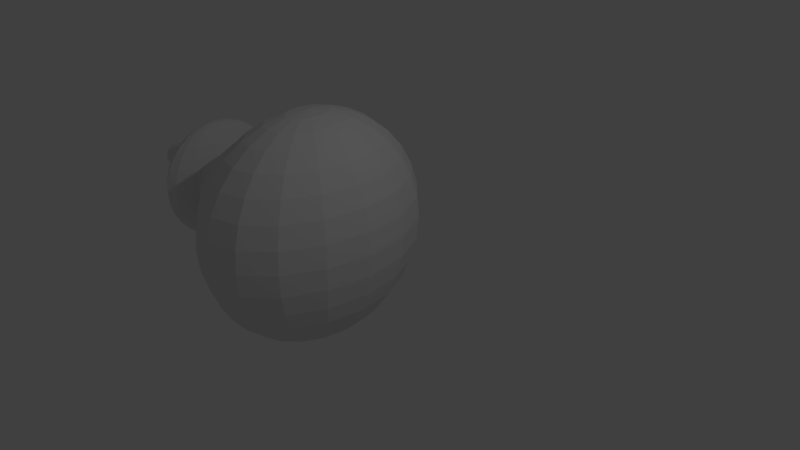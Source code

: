 # Source: Rollwn_Knauf_v0.1blend.blend  (saved by Blender 2.78.0; exported with 4.5.12 LTS)
import bpy
from mathutils import Matrix  # noqa: F401  (used for matrix-valued properties, if any)

bpy.ops.wm.read_factory_settings(use_empty=True)
scene = bpy.context.scene
scene.name = 'Scene'

# ---- collections
col_collection_1 = bpy.data.collections.new('Collection 1'); scene.collection.children.link(col_collection_1)

# ---- world
world_world = bpy.data.worlds.new('World'); scene.world = world_world
world_world.color = (0.05088, 0.05088, 0.05088)
world_world.use_sun_shadow = False
world_world.sun_shadow_jitter_overblur = 0.0
world_world.cycles.sampling_method = 'MANUAL'

# ---- cameras
cam_camera = bpy.data.cameras.new('Camera')
cam_camera.clip_end = 100.0
cam_camera.lens = 35.0
cam_camera.sensor_width = 32.0
cam_camera.sensor_height = 18.0
cam_camera.ortho_scale = 7.314
cam_camera.dof.focus_distance = 0.0
cam_camera.dof.aperture_fstop = 128.0

# ---- lights
light_lamp = bpy.data.lights.new('Lamp', 'POINT')
light_lamp.transmission_factor = 0.0
light_lamp.cutoff_distance = 30.0
light_lamp.energy = 100.0
light_lamp.shadow_buffer_clip_start = 1.001
light_lamp.shadow_soft_size = 0.1
light_lamp.shadow_maximum_resolution = 0.006
light_lamp.use_absolute_resolution = True

# ---- meshes
me_cylinder_001 = bpy.data.meshes.new('Cylinder.001')
me_cylinder_001.from_pydata([(0.0, 1.092, -1.0), (-3.135e-08, 1.711, 0.3724), (0.2131, 1.071, -1.0), (0.3338, 1.678, 0.3724), (0.418, 1.009, -1.0), (0.6549, 1.581, 0.3724), (0.6069, 0.9082, -1.0), (0.9507, 1.423, 0.3724), (0.7724, 0.7724, -1.0), (1.21, 1.21, 0.3724), (0.9082, 0.6069, -1.0), (1.423, 0.9507, 0.3724), (1.009, 0.418, -1.0), (1.581, 0.6549, 0.3724), (1.071, 0.2131, -1.0), (1.678, 0.3338, 0.3724), (1.092, 8.247e-08, -1.0), (1.711, 1.292e-07, 0.3724), (1.071, -0.2131, -1.0), (1.678, -0.3338, 0.3724), (1.009, -0.418, -1.0), (1.581, -0.6549, 0.3724), (0.9082, -0.6069, -1.0), (1.423, -0.9507, 0.3724), (0.7724, -0.7724, -1.0), (1.21, -1.21, 0.3724), (0.6069, -0.9082, -1.0), (0.9507, -1.423, 0.3724), (0.418, -1.009, -1.0), (0.6549, -1.581, 0.3724), (0.2131, -1.071, -1.0), (0.3338, -1.678, 0.3724), (-3.559e-07, -1.092, -1.0), (-5.889e-07, -1.711, 0.3724), (-0.2131, -1.071, -1.0), (-0.3338, -1.678, 0.3724), (-0.418, -1.009, -1.0), (-0.6549, -1.581, 0.3724), (-0.6069, -0.9082, -1.0), (-0.9507, -1.423, 0.3724), (-0.7724, -0.7724, -1.0), (-1.21, -1.21, 0.3724), (-0.9082, -0.6069, -1.0), (-1.423, -0.9507, 0.3724), (-1.009, -0.418, -1.0), (-1.581, -0.6549, 0.3724), (-1.071, -0.2131, -1.0), (-1.678, -0.3338, 0.3724), (-1.092, 1.055e-06, -1.0), (-1.711, 1.652e-06, 0.3724), (-1.071, 0.2131, -1.0), (-1.678, 0.3338, 0.3724), (-1.009, 0.418, -1.0), (-1.581, 0.6549, 0.3724), (-0.9082, 0.6069, -1.0), (-1.423, 0.9507, 0.3724), (-0.7724, 0.7724, -1.0), (-1.21, 1.21, 0.3724), (-0.6069, 0.9082, -1.0), (-0.9507, 1.423, 0.3724), (-0.418, 1.009, -1.0), (-0.6548, 1.581, 0.3724), (-0.2131, 1.071, -1.0), (-0.3338, 1.678, 0.3724), (0.0, 1.089, -0.3333), (-1.129e-08, 1.206, 0.1838), (0.2353, 1.183, 0.1838), (0.2125, 1.069, -0.3333), (0.4616, 1.114, 0.1838), (0.4169, 1.007, -0.3333), (0.6701, 1.003, 0.1838), (0.6053, 0.9059, -0.3333), (0.8528, 0.8528, 0.1838), (0.7704, 0.7704, -0.3333), (1.003, 0.6701, 0.1838), (0.9059, 0.6053, -0.3333), (1.114, 0.4616, 0.1838), (1.007, 0.4169, -0.3333), (1.183, 0.2353, 0.1838), (1.069, 0.2125, -0.3333), (1.206, 9.106e-08, 0.1838), (1.089, 8.225e-08, -0.3333), (1.183, -0.2353, 0.1838), (1.069, -0.2125, -0.3333), (1.114, -0.4616, 0.1838), (1.007, -0.4169, -0.3333), (1.003, -0.6701, 0.1838), (0.9059, -0.6053, -0.3333), (0.8528, -0.8528, 0.1838), (0.7704, -0.7704, -0.3333), (0.6701, -1.003, 0.1838), (0.6053, -0.9059, -0.3333), (0.4616, -1.114, 0.1838), (0.4169, -1.007, -0.3333), (0.2353, -1.183, 0.1838), (0.2125, -1.069, -0.3333), (-4.043e-07, -1.206, 0.1838), (-3.55e-07, -1.089, -0.3333), (-0.2353, -1.183, 0.1838), (-0.2125, -1.069, -0.3333), (-0.4616, -1.114, 0.1838), (-0.4169, -1.007, -0.3333), (-0.6701, -1.003, 0.1838), (-0.6053, -0.9059, -0.3333), (-0.8529, -0.8528, 0.1838), (-0.7704, -0.7704, -0.3333), (-1.003, -0.6701, 0.1838), (-0.9059, -0.6053, -0.3333), (-1.114, -0.4616, 0.1838), (-1.007, -0.4169, -0.3333), (-1.183, -0.2353, 0.1838), (-1.069, -0.2125, -0.3333), (-1.206, 1.165e-06, 0.1838), (-1.089, 1.052e-06, -0.3333), (-1.183, 0.2353, 0.1838), (-1.069, 0.2126, -0.3333), (-1.114, 0.4616, 0.1838), (-1.007, 0.4169, -0.3333), (-1.003, 0.6701, 0.1838), (-0.9059, 0.6053, -0.3333), (-0.8528, 0.8529, 0.1838), (-0.7704, 0.7704, -0.3333), (-0.6701, 1.003, 0.1838), (-0.6053, 0.9059, -0.3333), (-0.4616, 1.114, 0.1838), (-0.4169, 1.007, -0.3333), (-0.2353, 1.183, 0.1838), (-0.2125, 1.069, -0.3333), (0.1942, 0.9762, -0.6667), (0.3809, 0.9196, -0.6667), (0.553, 0.8276, -0.6667), (0.7038, 0.7038, -0.6667), (0.8276, 0.553, -0.6667), (0.9196, 0.3809, -0.6667), (0.9762, 0.1942, -0.6667), (0.9954, 7.515e-08, -0.6667), (0.9762, -0.1942, -0.6667), (0.9196, -0.3809, -0.6667), (0.8276, -0.553, -0.6667), (0.7038, -0.7038, -0.6667), (0.553, -0.8276, -0.6667), (0.3809, -0.9196, -0.6667), (0.1942, -0.9762, -0.6667), (-3.243e-07, -0.9954, -0.6667), (-0.1942, -0.9762, -0.6667), (-0.3809, -0.9196, -0.6667), (-0.553, -0.8276, -0.6667), (-0.7038, -0.7038, -0.6667), (-0.8276, -0.553, -0.6667), (-0.9196, -0.3809, -0.6667), (-0.9762, -0.1942, -0.6667), (-0.9954, 9.611e-07, -0.6667), (-0.9762, 0.1942, -0.6667), (-0.9196, 0.3809, -0.6667), (-0.8276, 0.553, -0.6667), (-0.7038, 0.7038, -0.6667), (-0.553, 0.8276, -0.6667), (-0.3809, 0.9196, -0.6667), (-0.1942, 0.9762, -0.6667), (0.0, 0.9954, -0.6667), (-1.613e-09, 1.552, -0.02136), (0.3027, 1.522, -0.02136), (0.5937, 1.433, -0.02136), (0.862, 1.29, -0.02136), (1.097, 1.097, -0.02136), (1.29, 0.862, -0.02136), (1.433, 0.5937, -0.02136), (1.522, 0.3027, -0.02136), (1.552, 1.171e-07, -0.02136), (1.522, -0.3027, -0.02136), (1.433, -0.5937, -0.02136), (1.29, -0.862, -0.02136), (1.097, -1.097, -0.02136), (0.862, -1.29, -0.02136), (0.5937, -1.433, -0.02136), (0.3027, -1.522, -0.02136), (-5.072e-07, -1.552, -0.02136), (-0.3027, -1.522, -0.02136), (-0.5937, -1.433, -0.02136), (-0.862, -1.29, -0.02136), (-1.097, -1.097, -0.02136), (-1.29, -0.862, -0.02136), (-1.433, -0.5937, -0.02136), (-1.522, -0.3027, -0.02136), (-1.552, 1.498e-06, -0.02136), (-1.522, 0.3027, -0.02136), (-1.433, 0.5937, -0.02136), (-1.29, 0.862, -0.02136), (-1.097, 1.097, -0.02136), (-0.862, 1.29, -0.02136), (-0.5937, 1.433, -0.02136), (-0.3027, 1.522, -0.02136), (0.1981, 0.9958, -0.817), (0.3885, 0.938, -0.817), (0.5641, 0.8442, -0.817), (0.7179, 0.7179, -0.817), (0.8442, 0.5641, -0.817), (0.938, 0.3885, -0.817), (0.9958, 0.1981, -0.817), (1.015, 7.665e-08, -0.817), (0.9958, -0.1981, -0.817), (0.938, -0.3885, -0.817), (0.8442, -0.5641, -0.817), (0.7179, -0.7179, -0.817), (0.5641, -0.8442, -0.817), (0.3885, -0.938, -0.817), (0.1981, -0.9958, -0.817), (-3.308e-07, -1.015, -0.817), (-0.1981, -0.9958, -0.817), (-0.3885, -0.938, -0.817), (-0.5641, -0.8442, -0.817), (-0.7179, -0.7179, -0.817), (-0.8442, -0.5641, -0.817), (-0.938, -0.3885, -0.817), (-0.9958, -0.1981, -0.817), (-1.015, 9.804e-07, -0.817), (-0.9958, 0.1981, -0.817), (-0.938, 0.3885, -0.817), (-0.8442, 0.5641, -0.817), (-0.7179, 0.7179, -0.817), (-0.5641, 0.8442, -0.817), (-0.3885, 0.938, -0.817), (-0.1981, 0.9958, -0.817), (0.0, 1.015, -0.817), (0.0, 1.002, -0.5), (0.1954, 0.9823, -0.5), (0.3833, 0.9253, -0.5), (0.5564, 0.8327, -0.5), (0.7082, 0.7082, -0.5), (0.8327, 0.5564, -0.5), (0.9253, 0.3833, -0.5), (0.9823, 0.1954, -0.5), (1.002, 7.561e-08, -0.5), (0.9823, -0.1954, -0.5), (0.9253, -0.3833, -0.5), (0.8327, -0.5564, -0.5), (0.7082, -0.7082, -0.5), (0.5564, -0.8327, -0.5), (0.3833, -0.9253, -0.5), (0.1954, -0.9823, -0.5), (-3.263e-07, -1.002, -0.5), (-0.1954, -0.9823, -0.5), (-0.3833, -0.9253, -0.5), (-0.5564, -0.8327, -0.5), (-0.7082, -0.7082, -0.5), (-0.8327, -0.5564, -0.5), (-0.9253, -0.3833, -0.5), (-0.9823, -0.1954, -0.5), (-1.002, 9.671e-07, -0.5), (-0.9823, 0.1954, -0.5), (-0.9253, 0.3833, -0.5), (-0.8327, 0.5564, -0.5), (-0.7082, 0.7082, -0.5), (-0.5564, 0.8327, -0.5), (-0.3833, 0.9253, -0.5), (-0.1954, 0.9823, -0.5), (-7.258e-09, 1.536, 0.07053), (0.2998, 1.507, 0.07053), (0.588, 1.42, 0.07053), (0.8536, 1.278, 0.07053), (1.086, 1.086, 0.07053), (1.278, 0.8536, 0.07053), (1.42, 0.588, 0.07053), (1.507, 0.2998, 0.07053), (1.536, 1.16e-07, 0.07053), (1.507, -0.2998, 0.07053), (1.42, -0.588, 0.07053), (1.278, -0.8536, 0.07053), (1.086, -1.086, 0.07053), (0.8536, -1.278, 0.07053), (0.588, -1.42, 0.07053), (0.2998, -1.507, 0.07053), (-5.079e-07, -1.536, 0.07053), (-0.2998, -1.507, 0.07053), (-0.588, -1.42, 0.07053), (-0.8536, -1.278, 0.07053), (-1.086, -1.086, 0.07053), (-1.278, -0.8536, 0.07053), (-1.42, -0.588, 0.07053), (-1.507, -0.2998, 0.07053), (-1.536, 1.484e-06, 0.07053), (-1.507, 0.2998, 0.07053), (-1.42, 0.588, 0.07053), (-1.278, 0.8536, 0.07053), (-1.086, 1.086, 0.07053), (-0.8536, 1.278, 0.07053), (-0.588, 1.42, 0.07053), (-0.2997, 1.507, 0.07053), (0.3899, 1.831, 0.7416), (-1.508e-08, 1.87, 0.7416), (0.7649, 1.717, 0.7416), (1.11, 1.533, 0.7416), (1.413, 1.284, 0.7416), (1.662, 0.9813, 0.7416), (1.847, 0.6357, 0.7416), (1.96, 0.2607, 0.7416), (1.999, -0.1292, 0.7416), (1.96, -0.5191, 0.7416), (1.847, -0.8941, 0.7416), (1.662, -1.24, 0.7416), (1.413, -1.543, 0.7416), (1.11, -1.791, 0.7416), (0.7649, -1.976, 0.7416), (0.3899, -2.09, 0.7416), (-6.664e-07, -2.128, 0.7416), (-0.3899, -2.09, 0.7416), (-0.7649, -1.976, 0.7416), (-1.11, -1.791, 0.7416), (-1.413, -1.543, 0.7416), (-1.662, -1.24, 0.7416), (-1.847, -0.8941, 0.7416), (-1.96, -0.5191, 0.7416), (-1.999, -0.1292, 0.7416), (-1.96, 0.2607, 0.7416), (-1.847, 0.6357, 0.7416), (-1.662, 0.9813, 0.7416), (-1.413, 1.284, 0.7416), (-1.11, 1.533, 0.7416), (-0.7649, 1.717, 0.7416), (-0.3899, 1.831, 0.7416), (0.4247, 2.006, 1.258), (-8.342e-08, 2.048, 1.258), (0.8331, 1.882, 1.258), (1.209, 1.681, 1.258), (1.539, 1.41, 1.258), (1.81, 1.08, 1.258), (2.011, 0.7039, 1.258), (2.135, 0.2955, 1.258), (2.177, -0.1292, 1.258), (2.135, -0.5539, 1.258), (2.011, -0.9623, 1.258), (1.81, -1.339, 1.258), (1.539, -1.669, 1.258), (1.209, -1.939, 1.258), (0.8331, -2.14, 1.258), (0.4247, -2.264, 1.258), (-7.928e-07, -2.306, 1.258), (-0.4247, -2.264, 1.258), (-0.8331, -2.14, 1.258), (-1.209, -1.939, 1.258), (-1.539, -1.669, 1.258), (-1.81, -1.339, 1.258), (-2.011, -0.9623, 1.258), (-2.135, -0.5539, 1.258), (-2.177, -0.1292, 1.258), (-2.135, 0.2955, 1.258), (-2.011, 0.7039, 1.258), (-1.81, 1.08, 1.258), (-1.539, 1.41, 1.258), (-1.209, 1.681, 1.258), (-0.8331, 1.882, 1.258), (-0.4247, 2.006, 1.258)], [], [(65, 1, 3, 66), (66, 3, 5, 68), (68, 5, 7, 70), (70, 7, 9, 72), (72, 9, 11, 74), (74, 11, 13, 76), (76, 13, 15, 78), (78, 15, 17, 80), (80, 17, 19, 82), (82, 19, 21, 84), (84, 21, 23, 86), (86, 23, 25, 88), (88, 25, 27, 90), (90, 27, 29, 92), (92, 29, 31, 94), (94, 31, 33, 96), (96, 33, 35, 98), (98, 35, 37, 100), (100, 37, 39, 102), (102, 39, 41, 104), (104, 41, 43, 106), (106, 43, 45, 108), (108, 45, 47, 110), (110, 47, 49, 112), (112, 49, 51, 114), (114, 51, 53, 116), (116, 53, 55, 118), (118, 55, 57, 120), (120, 57, 59, 122), (122, 59, 61, 124), (15, 13, 294, 295), (124, 61, 63, 126), (126, 63, 1, 65), (0, 2, 4, 6, 8, 10, 12, 14, 16, 18, 20, 22, 24, 26, 28, 30, 32, 34, 36, 38, 40, 42, 44, 46, 48, 50, 52, 54, 56, 58, 60, 62), (255, 127, 64, 224), (287, 126, 65, 256), (254, 125, 127, 255), (286, 124, 126, 287), (253, 123, 125, 254), (285, 122, 124, 286), (252, 121, 123, 253), (284, 120, 122, 285), (251, 119, 121, 252), (283, 118, 120, 284), (250, 117, 119, 251), (282, 116, 118, 283), (249, 115, 117, 250), (281, 114, 116, 282), (248, 113, 115, 249), (280, 112, 114, 281), (247, 111, 113, 248), (279, 110, 112, 280), (246, 109, 111, 247), (278, 108, 110, 279), (245, 107, 109, 246), (277, 106, 108, 278), (244, 105, 107, 245), (276, 104, 106, 277), (243, 103, 105, 244), (275, 102, 104, 276), (242, 101, 103, 243), (274, 100, 102, 275), (241, 99, 101, 242), (273, 98, 100, 274), (240, 97, 99, 241), (272, 96, 98, 273), (239, 95, 97, 240), (271, 94, 96, 272), (238, 93, 95, 239), (270, 92, 94, 271), (237, 91, 93, 238), (269, 90, 92, 270), (236, 89, 91, 237), (268, 88, 90, 269), (235, 87, 89, 236), (267, 86, 88, 268), (234, 85, 87, 235), (266, 84, 86, 267), (233, 83, 85, 234), (265, 82, 84, 266), (232, 81, 83, 233), (264, 80, 82, 265), (231, 79, 81, 232), (263, 78, 80, 264), (230, 77, 79, 231), (262, 76, 78, 263), (229, 75, 77, 230), (261, 74, 76, 262), (228, 73, 75, 229), (260, 72, 74, 261), (227, 71, 73, 228), (259, 70, 72, 260), (226, 69, 71, 227), (258, 68, 70, 259), (225, 67, 69, 226), (257, 66, 68, 258), (224, 64, 67, 225), (256, 65, 66, 257), (223, 159, 128, 192), (192, 128, 129, 193), (193, 129, 130, 194), (194, 130, 131, 195), (195, 131, 132, 196), (196, 132, 133, 197), (197, 133, 134, 198), (198, 134, 135, 199), (199, 135, 136, 200), (200, 136, 137, 201), (201, 137, 138, 202), (202, 138, 139, 203), (203, 139, 140, 204), (204, 140, 141, 205), (205, 141, 142, 206), (206, 142, 143, 207), (207, 143, 144, 208), (208, 144, 145, 209), (209, 145, 146, 210), (210, 146, 147, 211), (211, 147, 148, 212), (212, 148, 149, 213), (213, 149, 150, 214), (214, 150, 151, 215), (215, 151, 152, 216), (216, 152, 153, 217), (217, 153, 154, 218), (218, 154, 155, 219), (219, 155, 156, 220), (220, 156, 157, 221), (221, 157, 158, 222), (222, 158, 159, 223), (64, 160, 161, 67), (67, 161, 162, 69), (69, 162, 163, 71), (71, 163, 164, 73), (73, 164, 165, 75), (75, 165, 166, 77), (77, 166, 167, 79), (79, 167, 168, 81), (81, 168, 169, 83), (83, 169, 170, 85), (85, 170, 171, 87), (87, 171, 172, 89), (89, 172, 173, 91), (91, 173, 174, 93), (93, 174, 175, 95), (95, 175, 176, 97), (97, 176, 177, 99), (99, 177, 178, 101), (101, 178, 179, 103), (103, 179, 180, 105), (105, 180, 181, 107), (107, 181, 182, 109), (109, 182, 183, 111), (111, 183, 184, 113), (113, 184, 185, 115), (115, 185, 186, 117), (117, 186, 187, 119), (119, 187, 188, 121), (121, 188, 189, 123), (123, 189, 190, 125), (125, 190, 191, 127), (127, 191, 160, 64), (62, 222, 223, 0), (60, 221, 222, 62), (58, 220, 221, 60), (56, 219, 220, 58), (54, 218, 219, 56), (52, 217, 218, 54), (50, 216, 217, 52), (48, 215, 216, 50), (46, 214, 215, 48), (44, 213, 214, 46), (42, 212, 213, 44), (40, 211, 212, 42), (38, 210, 211, 40), (36, 209, 210, 38), (34, 208, 209, 36), (32, 207, 208, 34), (30, 206, 207, 32), (28, 205, 206, 30), (26, 204, 205, 28), (24, 203, 204, 26), (22, 202, 203, 24), (20, 201, 202, 22), (18, 200, 201, 20), (16, 199, 200, 18), (14, 198, 199, 16), (12, 197, 198, 14), (10, 196, 197, 12), (8, 195, 196, 10), (6, 194, 195, 8), (4, 193, 194, 6), (2, 192, 193, 4), (0, 223, 192, 2), (159, 224, 225, 128), (128, 225, 226, 129), (129, 226, 227, 130), (130, 227, 228, 131), (131, 228, 229, 132), (132, 229, 230, 133), (133, 230, 231, 134), (134, 231, 232, 135), (135, 232, 233, 136), (136, 233, 234, 137), (137, 234, 235, 138), (138, 235, 236, 139), (139, 236, 237, 140), (140, 237, 238, 141), (141, 238, 239, 142), (142, 239, 240, 143), (143, 240, 241, 144), (144, 241, 242, 145), (145, 242, 243, 146), (146, 243, 244, 147), (147, 244, 245, 148), (148, 245, 246, 149), (149, 246, 247, 150), (150, 247, 248, 151), (151, 248, 249, 152), (152, 249, 250, 153), (153, 250, 251, 154), (154, 251, 252, 155), (155, 252, 253, 156), (156, 253, 254, 157), (157, 254, 255, 158), (158, 255, 224, 159), (160, 256, 257, 161), (161, 257, 258, 162), (162, 258, 259, 163), (163, 259, 260, 164), (164, 260, 261, 165), (165, 261, 262, 166), (166, 262, 263, 167), (167, 263, 264, 168), (168, 264, 265, 169), (169, 265, 266, 170), (170, 266, 267, 171), (171, 267, 268, 172), (172, 268, 269, 173), (173, 269, 270, 174), (174, 270, 271, 175), (175, 271, 272, 176), (176, 272, 273, 177), (177, 273, 274, 178), (178, 274, 275, 179), (179, 275, 276, 180), (180, 276, 277, 181), (181, 277, 278, 182), (182, 278, 279, 183), (183, 279, 280, 184), (184, 280, 281, 185), (185, 281, 282, 186), (186, 282, 283, 187), (187, 283, 284, 188), (188, 284, 285, 189), (189, 285, 286, 190), (190, 286, 287, 191), (191, 287, 256, 160), (314, 313, 345, 346), (33, 31, 303, 304), (51, 49, 312, 313), (7, 5, 290, 291), (25, 23, 299, 300), (43, 41, 308, 309), (61, 59, 317, 318), (17, 15, 295, 296), (35, 33, 304, 305), (53, 51, 313, 314), (9, 7, 291, 292), (27, 25, 300, 301), (45, 43, 309, 310), (63, 61, 318, 319), (19, 17, 296, 297), (37, 35, 305, 306), (55, 53, 314, 315), (11, 9, 292, 293), (29, 27, 301, 302), (47, 45, 310, 311), (3, 1, 289, 288), (1, 63, 319, 289), (21, 19, 297, 298), (39, 37, 306, 307), (57, 55, 315, 316), (13, 11, 293, 294), (31, 29, 302, 303), (49, 47, 311, 312), (5, 3, 288, 290), (23, 21, 298, 299), (41, 39, 307, 308), (59, 57, 316, 317), (320, 321, 351, 350, 349, 348, 347, 346, 345, 344, 343, 342, 341, 340, 339, 338, 337, 336, 335, 334, 333, 332, 331, 330, 329, 328, 327, 326, 325, 324, 323, 322), (301, 300, 332, 333), (315, 314, 346, 347), (302, 301, 333, 334), (288, 289, 321, 320), (316, 315, 347, 348), (303, 302, 334, 335), (290, 288, 320, 322), (317, 316, 348, 349), (304, 303, 335, 336), (291, 290, 322, 323), (318, 317, 349, 350), (305, 304, 336, 337), (292, 291, 323, 324), (319, 318, 350, 351), (306, 305, 337, 338), (293, 292, 324, 325), (289, 319, 351, 321), (307, 306, 338, 339), (294, 293, 325, 326), (308, 307, 339, 340), (295, 294, 326, 327), (309, 308, 340, 341), (296, 295, 327, 328), (310, 309, 341, 342), (297, 296, 328, 329), (311, 310, 342, 343), (298, 297, 329, 330), (312, 311, 343, 344), (299, 298, 330, 331), (313, 312, 344, 345), (300, 299, 331, 332)])
me_cylinder_001.use_remesh_preserve_volume = False
me_cylinder_001.use_remesh_preserve_attributes = False
me_cylinder_001.use_mirror_vertex_groups = False
me_cylinder_001.update()
me_sphere_003 = bpy.data.meshes.new('Sphere.003')
me_sphere_003.from_pydata([(0.0, 0.1951, 0.9808), (0.0, 0.5556, 0.8315), (0.0, 0.8315, 0.5556), (0.0, 0.9239, 0.3827), (0.0, 1.0, 7.55e-08), (0.0, 0.9239, -0.3827), (0.0, 0.8315, -0.5556), (0.0, 0.5556, -0.8315), (0.0, 0.3827, -0.9239), (0.0, 0.1951, -0.9808), (0.07466, 0.1802, 0.9808), (0.1464, 0.3536, 0.9239), (0.2126, 0.5133, 0.8315), (0.2706, 0.6533, 0.7071), (0.3182, 0.7682, 0.5556), (0.3536, 0.8536, 0.3827), (0.3753, 0.9061, 0.1951), (0.3827, 0.9239, 7.55e-08), (0.3753, 0.9061, -0.1951), (0.3536, 0.8536, -0.3827), (0.3182, 0.7682, -0.5556), (0.2706, 0.6533, -0.7071), (0.2126, 0.5133, -0.8315), (0.1464, 0.3536, -0.9239), (0.07466, 0.1802, -0.9808), (0.1379, 0.1379, 0.9808), (0.2706, 0.2706, 0.9239), (0.3928, 0.3928, 0.8315), (0.5, 0.5, 0.7071), (0.5879, 0.5879, 0.5556), (0.6533, 0.6533, 0.3827), (0.6935, 0.6935, 0.1951), (0.7071, 0.7071, 7.55e-08), (0.6935, 0.6935, -0.1951), (0.6533, 0.6533, -0.3827), (0.5879, 0.5879, -0.5556), (0.5, 0.5, -0.7071), (0.3928, 0.3928, -0.8315), (0.2706, 0.2706, -0.9239), (0.1379, 0.1379, -0.9808), (0.1802, 0.07466, 0.9808), (0.3536, 0.1464, 0.9239), (0.5133, 0.2126, 0.8315), (0.6533, 0.2706, 0.7071), (0.7682, 0.3182, 0.5556), (0.8536, 0.3536, 0.3827), (0.9061, 0.3753, 0.1951), (0.9239, 0.3827, 7.55e-08), (0.9061, 0.3753, -0.1951), (0.8536, 0.3536, -0.3827), (0.7682, 0.3182, -0.5556), (0.6533, 0.2706, -0.7071), (0.5133, 0.2126, -0.8315), (0.3536, 0.1464, -0.9239), (0.1802, 0.07466, -0.9808), (0.1951, -3.452e-07, 0.9808), (0.3827, -3.824e-07, 0.9239), (0.5556, -3.824e-07, 0.8315), (0.7071, -3.973e-07, 0.7071), (0.8315, -4.122e-07, 0.5556), (0.9239, -3.824e-07, 0.3827), (0.9808, -3.824e-07, 0.1951), (1.0, -4.42e-07, 7.55e-08), (0.9808, -3.824e-07, -0.1951), (0.9239, -4.42e-07, -0.3827), (0.8315, -4.122e-07, -0.5556), (0.7071, -3.973e-07, -0.7071), (0.5556, -3.824e-07, -0.8315), (0.3827, -3.973e-07, -0.9239), (0.1951, -3.452e-07, -0.9808), (0.1802, -0.07466, 0.9808), (0.3536, -0.1464, 0.9239), (0.5133, -0.2126, 0.8315), (0.6533, -0.2706, 0.7071), (0.7682, -0.3182, 0.5556), (0.8536, -0.3536, 0.3827), (0.9061, -0.3753, 0.1951), (0.9239, -0.3827, 7.55e-08), (0.9061, -0.3753, -0.1951), (0.8536, -0.3536, -0.3827), (0.7682, -0.3182, -0.5556), (0.6533, -0.2706, -0.7071), (0.5133, -0.2126, -0.8315), (0.3536, -0.1464, -0.9239), (0.1802, -0.07466, -0.9808), (0.1379, -0.138, 0.9808), (0.2706, -0.2706, 0.9239), (0.3928, -0.3928, 0.8315), (0.5, -0.5, 0.7071), (0.5879, -0.5879, 0.5556), (0.6533, -0.6533, 0.3827), (0.6935, -0.6935, 0.1951), (0.7071, -0.7071, 7.55e-08), (0.6935, -0.6935, -0.1951), (0.6533, -0.6533, -0.3827), (0.5879, -0.5879, -0.5556), (0.5, -0.5, -0.7071), (0.3928, -0.3928, -0.8315), (0.2706, -0.2706, -0.9239), (0.1379, -0.138, -0.9808), (0.07466, -0.1802, 0.9808), (0.1464, -0.3536, 0.9239), (0.2126, -0.5133, 0.8315), (0.2706, -0.6533, 0.7071), (0.3182, -0.7682, 0.5556), (0.3536, -0.8536, 0.3827), (0.3753, -0.9061, 0.1951), (0.3827, -0.9239, 7.55e-08), (0.3753, -0.9061, -0.1951), (0.3536, -0.8536, -0.3827), (0.3182, -0.7682, -0.5556), (0.2706, -0.6533, -0.7071), (0.2126, -0.5133, -0.8315), (0.1464, -0.3536, -0.9239), (0.07466, -0.1802, -0.9808), (-6.902e-08, -0.1951, 0.9808), (-1.137e-07, -0.3827, 0.9239), (-1.435e-07, -0.5556, 0.8315), (-8.392e-08, -0.7071, 0.7071), (-2.329e-07, -0.8315, 0.5556), (-2.031e-07, -0.9239, 0.3827), (-1.435e-07, -0.9808, 0.1951), (-2.329e-07, -1.0, 7.55e-08), (-1.435e-07, -0.9808, -0.1951), (-2.627e-07, -0.9239, -0.3827), (-2.329e-07, -0.8315, -0.5556), (-8.392e-08, -0.7071, -0.7071), (-1.584e-07, -0.5556, -0.8315), (-1.733e-07, -0.3827, -0.9239), (-5.412e-08, -0.1951, -0.9808), (-0.07466, -0.1802, 0.9808), (-0.1464, -0.3536, 0.9239), (-0.2126, -0.5133, 0.8315), (-0.2706, -0.6533, 0.7071), (-0.3182, -0.7682, 0.5556), (-0.3536, -0.8536, 0.3827), (-0.3753, -0.9061, 0.1951), (-0.3827, -0.9239, 7.55e-08), (-0.3753, -0.9061, -0.1951), (-0.3536, -0.8536, -0.3827), (-0.3182, -0.7682, -0.5556), (-0.2706, -0.6533, -0.7071), (-0.2126, -0.5133, -0.8315), (-0.1464, -0.3536, -0.9239), (-0.07466, -0.1802, -0.9808), (-0.1379, -0.138, 0.9808), (-0.2706, -0.2706, 0.9239), (-0.3928, -0.3928, 0.8315), (-0.5, -0.5, 0.7071), (-0.5879, -0.5879, 0.5556), (-0.6533, -0.6533, 0.3827), (-0.6935, -0.6935, 0.1951), (-0.7071, -0.7071, 7.55e-08), (-0.6935, -0.6935, -0.1951), (-0.6533, -0.6533, -0.3827), (-0.5879, -0.5879, -0.5556), (-0.5, -0.5, -0.7071), (-0.3928, -0.3928, -0.8315), (-0.2706, -0.2706, -0.9239), (-0.1379, -0.138, -0.9808), (-3.01e-07, -4.505e-07, 1.0), (-0.1802, -0.07466, 0.9808), (-0.3536, -0.1464, 0.9239), (-0.5133, -0.2126, 0.8315), (-0.6533, -0.2706, 0.7071), (-0.7682, -0.3182, 0.5556), (-0.8536, -0.3536, 0.3827), (-0.9061, -0.3753, 0.1951), (-0.9239, -0.3827, 7.55e-08), (-0.9061, -0.3753, -0.1951), (-0.8536, -0.3536, -0.3827), (-0.7682, -0.3182, -0.5556), (-0.6533, -0.2706, -0.7071), (-0.5133, -0.2126, -0.8315), (-0.3536, -0.1464, -0.9239), (-0.1802, -0.07466, -0.9808), (-0.1951, -2.409e-07, 0.9808), (-0.3827, -1.738e-07, 0.9239), (-0.5556, -6.951e-08, 0.8315), (-0.7071, -8.441e-08, 0.7071), (-0.8315, 9.441e-08, 0.5556), (-0.9239, 3.48e-08, 0.3827), (-0.9808, -5.461e-08, 0.1951), (-1.0, 6.46e-08, 7.55e-08), (-0.9808, -5.461e-08, -0.1951), (-0.9239, 6.46e-08, -0.3827), (-0.8315, 9.441e-08, -0.5556), (-0.7071, -8.441e-08, -0.7071), (-0.5556, -6.951e-08, -0.8315), (-0.3827, -9.931e-08, -0.9239), (-0.1951, -2.632e-07, -0.9808), (-0.1802, 0.07466, 0.9808), (-0.3536, 0.1464, 0.9239), (-0.5133, 0.2126, 0.8315), (-0.6533, 0.2706, 0.7071), (-0.7682, 0.3182, 0.5556), (-0.8536, 0.3536, 0.3827), (-0.9061, 0.3753, 0.1951), (-0.9239, 0.3827, 7.55e-08), (-0.9061, 0.3753, -0.1951), (-0.8536, 0.3536, -0.3827), (-0.7682, 0.3182, -0.5556), (-0.6533, 0.2706, -0.7071), (-0.5133, 0.2126, -0.8315), (-0.3536, 0.1464, -0.9239), (-0.1802, 0.07466, -0.9808), (-0.1379, 0.1379, 0.9808), (-0.2706, 0.2706, 0.9239), (-0.3928, 0.3928, 0.8315), (-0.5, 0.5, 0.7071), (-0.5879, 0.5879, 0.5556), (-0.6533, 0.6533, 0.3827), (-0.6935, 0.6935, 0.1951), (-0.7071, 0.7071, 7.55e-08), (-0.6935, 0.6935, -0.1951), (-0.6533, 0.6533, -0.3827), (-0.5879, 0.5879, -0.5556), (-0.5, 0.5, -0.7071), (-0.3928, 0.3928, -0.8315), (-0.2706, 0.2706, -0.9239), (-0.1379, 0.1379, -0.9808), (-0.07466, 0.1802, 0.9808), (-0.1464, 0.3536, 0.9239), (-0.2126, 0.5133, 0.8315), (-0.2706, 0.6533, 0.7071), (-0.3182, 0.7682, 0.5556), (-0.3536, 0.8536, 0.3827), (-0.3753, 0.9061, 0.1951), (-0.3827, 0.9239, 7.55e-08), (-0.3753, 0.9061, -0.1951), (-0.3536, 0.8536, -0.3827), (-0.3182, 0.7682, -0.5556), (-0.2706, 0.6533, -0.7071), (-0.2126, 0.5133, -0.8315), (-0.1464, 0.3536, -0.9239), (-0.07466, 0.1802, -0.9808), (1.545e-07, 0.3827, 0.9239), (3.184e-07, 0.7071, 0.7071), (3.929e-07, 0.9808, 0.1951), (3.929e-07, 0.9808, -0.1951), (3.184e-07, 0.7071, -0.7071), (0.0, -3.258e-07, -1.0)], [], [(236, 0, 10, 11), (5, 239, 18, 19), (1, 236, 11, 12), (6, 5, 19, 20), (237, 1, 12, 13), (240, 6, 20, 21), (2, 237, 13, 14), (7, 240, 21, 22), (3, 2, 14, 15), (8, 7, 22, 23), (238, 3, 15, 16), (9, 8, 23, 24), (4, 238, 16, 17), (0, 160, 10), (241, 9, 24), (239, 4, 17, 18), (10, 160, 25), (241, 24, 39), (18, 17, 32, 33), (11, 10, 25, 26), (19, 18, 33, 34), (12, 11, 26, 27), (20, 19, 34, 35), (13, 12, 27, 28), (21, 20, 35, 36), (14, 13, 28, 29), (22, 21, 36, 37), (15, 14, 29, 30), (23, 22, 37, 38), (16, 15, 30, 31), (24, 23, 38, 39), (17, 16, 31, 32), (29, 28, 43, 44), (37, 36, 51, 52), (30, 29, 44, 45), (38, 37, 52, 53), (31, 30, 45, 46), (39, 38, 53, 54), (32, 31, 46, 47), (25, 160, 40), (241, 39, 54), (33, 32, 47, 48), (26, 25, 40, 41), (34, 33, 48, 49), (27, 26, 41, 42), (35, 34, 49, 50), (28, 27, 42, 43), (36, 35, 50, 51), (48, 47, 62, 63), (41, 40, 55, 56), (49, 48, 63, 64), (42, 41, 56, 57), (50, 49, 64, 65), (43, 42, 57, 58), (51, 50, 65, 66), (44, 43, 58, 59), (52, 51, 66, 67), (45, 44, 59, 60), (53, 52, 67, 68), (46, 45, 60, 61), (54, 53, 68, 69), (47, 46, 61, 62), (40, 160, 55), (241, 54, 69), (67, 66, 81, 82), (60, 59, 74, 75), (68, 67, 82, 83), (61, 60, 75, 76), (69, 68, 83, 84), (62, 61, 76, 77), (55, 160, 70), (241, 69, 84), (63, 62, 77, 78), (56, 55, 70, 71), (64, 63, 78, 79), (57, 56, 71, 72), (65, 64, 79, 80), (58, 57, 72, 73), (66, 65, 80, 81), (59, 58, 73, 74), (71, 70, 85, 86), (79, 78, 93, 94), (72, 71, 86, 87), (80, 79, 94, 95), (73, 72, 87, 88), (81, 80, 95, 96), (74, 73, 88, 89), (82, 81, 96, 97), (75, 74, 89, 90), (83, 82, 97, 98), (76, 75, 90, 91), (84, 83, 98, 99), (77, 76, 91, 92), (70, 160, 85), (241, 84, 99), (78, 77, 92, 93), (90, 89, 104, 105), (98, 97, 112, 113), (91, 90, 105, 106), (99, 98, 113, 114), (92, 91, 106, 107), (85, 160, 100), (241, 99, 114), (93, 92, 107, 108), (86, 85, 100, 101), (94, 93, 108, 109), (87, 86, 101, 102), (95, 94, 109, 110), (88, 87, 102, 103), (96, 95, 110, 111), (89, 88, 103, 104), (97, 96, 111, 112), (109, 108, 123, 124), (102, 101, 116, 117), (110, 109, 124, 125), (103, 102, 117, 118), (111, 110, 125, 126), (104, 103, 118, 119), (112, 111, 126, 127), (105, 104, 119, 120), (113, 112, 127, 128), (106, 105, 120, 121), (114, 113, 128, 129), (107, 106, 121, 122), (100, 160, 115), (241, 114, 129), (108, 107, 122, 123), (101, 100, 115, 116), (128, 127, 142, 143), (121, 120, 135, 136), (129, 128, 143, 144), (122, 121, 136, 137), (115, 160, 130), (241, 129, 144), (123, 122, 137, 138), (116, 115, 130, 131), (124, 123, 138, 139), (117, 116, 131, 132), (125, 124, 139, 140), (118, 117, 132, 133), (126, 125, 140, 141), (119, 118, 133, 134), (127, 126, 141, 142), (120, 119, 134, 135), (140, 139, 154, 155), (133, 132, 147, 148), (141, 140, 155, 156), (134, 133, 148, 149), (142, 141, 156, 157), (135, 134, 149, 150), (143, 142, 157, 158), (136, 135, 150, 151), (144, 143, 158, 159), (137, 136, 151, 152), (130, 160, 145), (241, 144, 159), (138, 137, 152, 153), (131, 130, 145, 146), (139, 138, 153, 154), (132, 131, 146, 147), (159, 158, 174, 175), (152, 151, 167, 168), (145, 160, 161), (241, 159, 175), (153, 152, 168, 169), (146, 145, 161, 162), (154, 153, 169, 170), (147, 146, 162, 163), (155, 154, 170, 171), (148, 147, 163, 164), (156, 155, 171, 172), (149, 148, 164, 165), (157, 156, 172, 173), (150, 149, 165, 166), (158, 157, 173, 174), (151, 150, 166, 167), (164, 163, 178, 179), (172, 171, 186, 187), (165, 164, 179, 180), (173, 172, 187, 188), (166, 165, 180, 181), (174, 173, 188, 189), (167, 166, 181, 182), (175, 174, 189, 190), (168, 167, 182, 183), (161, 160, 176), (241, 175, 190), (169, 168, 183, 184), (162, 161, 176, 177), (170, 169, 184, 185), (163, 162, 177, 178), (171, 170, 185, 186), (183, 182, 197, 198), (176, 160, 191), (241, 190, 205), (184, 183, 198, 199), (177, 176, 191, 192), (185, 184, 199, 200), (178, 177, 192, 193), (186, 185, 200, 201), (179, 178, 193, 194), (187, 186, 201, 202), (180, 179, 194, 195), (188, 187, 202, 203), (181, 180, 195, 196), (189, 188, 203, 204), (182, 181, 196, 197), (190, 189, 204, 205), (202, 201, 216, 217), (195, 194, 209, 210), (203, 202, 217, 218), (196, 195, 210, 211), (204, 203, 218, 219), (197, 196, 211, 212), (205, 204, 219, 220), (198, 197, 212, 213), (191, 160, 206), (241, 205, 220), (199, 198, 213, 214), (192, 191, 206, 207), (200, 199, 214, 215), (193, 192, 207, 208), (201, 200, 215, 216), (194, 193, 208, 209), (206, 160, 221), (241, 220, 235), (214, 213, 228, 229), (207, 206, 221, 222), (215, 214, 229, 230), (208, 207, 222, 223), (216, 215, 230, 231), (209, 208, 223, 224), (217, 216, 231, 232), (210, 209, 224, 225), (218, 217, 232, 233), (211, 210, 225, 226), (219, 218, 233, 234), (212, 211, 226, 227), (220, 219, 234, 235), (213, 212, 227, 228), (225, 224, 237, 2), (233, 232, 240, 7), (226, 225, 2, 3), (234, 233, 7, 8), (227, 226, 3, 238), (235, 234, 8, 9), (228, 227, 238, 4), (221, 160, 0), (241, 235, 9), (229, 228, 4, 239), (222, 221, 0, 236), (230, 229, 239, 5), (223, 222, 236, 1), (231, 230, 5, 6), (224, 223, 1, 237), (232, 231, 6, 240)])
me_sphere_003.use_remesh_preserve_volume = False
me_sphere_003.use_remesh_preserve_attributes = False
me_sphere_003.use_mirror_vertex_groups = False
me_sphere_003.update()
me_sphere_002 = bpy.data.meshes.new('Sphere.002')
me_sphere_002.from_pydata([(0.0, 0.1951, 0.9808), (0.0, 0.5556, 0.8315), (0.0, 0.8315, 0.5556), (0.0, 0.9239, 0.3827), (0.0, 1.0, 7.55e-08), (0.0, 0.9239, -0.3827), (0.0, 0.8315, -0.5556), (0.0, 0.5556, -0.8315), (0.0, 0.3827, -0.9239), (0.0, 0.1951, -0.9808), (0.07466, 0.1802, 0.9808), (0.1464, 0.3536, 0.9239), (0.2126, 0.5133, 0.8315), (0.2706, 0.6533, 0.7071), (0.3182, 0.7682, 0.5556), (0.3536, 0.8536, 0.3827), (0.3753, 0.9061, 0.1951), (0.3827, 0.9239, 7.55e-08), (0.3753, 0.9061, -0.1951), (0.3536, 0.8536, -0.3827), (0.3182, 0.7682, -0.5556), (0.2706, 0.6533, -0.7071), (0.2126, 0.5133, -0.8315), (0.1464, 0.3536, -0.9239), (0.07466, 0.1802, -0.9808), (0.1379, 0.1379, 0.9808), (0.2706, 0.2706, 0.9239), (0.3928, 0.3928, 0.8315), (0.5, 0.5, 0.7071), (0.5879, 0.5879, 0.5556), (0.6533, 0.6533, 0.3827), (0.6935, 0.6935, 0.1951), (0.7071, 0.7071, 7.55e-08), (0.6935, 0.6935, -0.1951), (0.6533, 0.6533, -0.3827), (0.5879, 0.5879, -0.5556), (0.5, 0.5, -0.7071), (0.3928, 0.3928, -0.8315), (0.2706, 0.2706, -0.9239), (0.1379, 0.1379, -0.9808), (0.1802, 0.07466, 0.9808), (0.3536, 0.1464, 0.9239), (0.5133, 0.2126, 0.8315), (0.6533, 0.2706, 0.7071), (0.7682, 0.3182, 0.5556), (0.8536, 0.3536, 0.3827), (0.9061, 0.3753, 0.1951), (0.9239, 0.3827, 7.55e-08), (0.9061, 0.3753, -0.1951), (0.8536, 0.3536, -0.3827), (0.7682, 0.3182, -0.5556), (0.6533, 0.2706, -0.7071), (0.5133, 0.2126, -0.8315), (0.3536, 0.1464, -0.9239), (0.1802, 0.07466, -0.9808), (0.1951, -3.452e-07, 0.9808), (0.3827, -3.824e-07, 0.9239), (0.5556, -3.824e-07, 0.8315), (0.7071, -3.973e-07, 0.7071), (0.8315, -4.122e-07, 0.5556), (0.9239, -3.824e-07, 0.3827), (0.9808, -3.824e-07, 0.1951), (1.0, -4.42e-07, 7.55e-08), (0.9808, -3.824e-07, -0.1951), (0.9239, -4.42e-07, -0.3827), (0.8315, -4.122e-07, -0.5556), (0.7071, -3.973e-07, -0.7071), (0.5556, -3.824e-07, -0.8315), (0.3827, -3.973e-07, -0.9239), (0.1951, -3.452e-07, -0.9808), (0.1802, -0.07466, 0.9808), (0.3536, -0.1464, 0.9239), (0.5133, -0.2126, 0.8315), (0.6533, -0.2706, 0.7071), (0.7682, -0.3182, 0.5556), (0.8536, -0.3536, 0.3827), (0.9061, -0.3753, 0.1951), (0.9239, -0.3827, 7.55e-08), (0.9061, -0.3753, -0.1951), (0.8536, -0.3536, -0.3827), (0.7682, -0.3182, -0.5556), (0.6533, -0.2706, -0.7071), (0.5133, -0.2126, -0.8315), (0.3536, -0.1464, -0.9239), (0.1802, -0.07466, -0.9808), (0.1379, -0.138, 0.9808), (0.2706, -0.2706, 0.9239), (0.3928, -0.3928, 0.8315), (0.5, -0.5, 0.7071), (0.5879, -0.5879, 0.5556), (0.6533, -0.6533, 0.3827), (0.6935, -0.6935, 0.1951), (0.7071, -0.7071, 7.55e-08), (0.6935, -0.6935, -0.1951), (0.6533, -0.6533, -0.3827), (0.5879, -0.5879, -0.5556), (0.5, -0.5, -0.7071), (0.3928, -0.3928, -0.8315), (0.2706, -0.2706, -0.9239), (0.1379, -0.138, -0.9808), (0.07466, -0.1802, 0.9808), (0.1464, -0.3536, 0.9239), (0.2126, -0.5133, 0.8315), (0.2706, -0.6533, 0.7071), (0.3182, -0.7682, 0.5556), (0.3536, -0.8536, 0.3827), (0.3753, -0.9061, 0.1951), (0.3827, -0.9239, 7.55e-08), (0.3753, -0.9061, -0.1951), (0.3536, -0.8536, -0.3827), (0.3182, -0.7682, -0.5556), (0.2706, -0.6533, -0.7071), (0.2126, -0.5133, -0.8315), (0.1464, -0.3536, -0.9239), (0.07466, -0.1802, -0.9808), (-6.902e-08, -0.1951, 0.9808), (-1.137e-07, -0.3827, 0.9239), (-1.435e-07, -0.5556, 0.8315), (-8.392e-08, -0.7071, 0.7071), (-2.329e-07, -0.8315, 0.5556), (-2.031e-07, -0.9239, 0.3827), (-1.435e-07, -0.9808, 0.1951), (-2.329e-07, -1.0, 7.55e-08), (-1.435e-07, -0.9808, -0.1951), (-2.627e-07, -0.9239, -0.3827), (-2.329e-07, -0.8315, -0.5556), (-8.392e-08, -0.7071, -0.7071), (-1.584e-07, -0.5556, -0.8315), (-1.733e-07, -0.3827, -0.9239), (-5.412e-08, -0.1951, -0.9808), (-0.07466, -0.1802, 0.9808), (-0.1464, -0.3536, 0.9239), (-0.2126, -0.5133, 0.8315), (-0.2706, -0.6533, 0.7071), (-0.3182, -0.7682, 0.5556), (-0.3536, -0.8536, 0.3827), (-0.3753, -0.9061, 0.1951), (-0.3827, -0.9239, 7.55e-08), (-0.3753, -0.9061, -0.1951), (-0.3536, -0.8536, -0.3827), (-0.3182, -0.7682, -0.5556), (-0.2706, -0.6533, -0.7071), (-0.2126, -0.5133, -0.8315), (-0.1464, -0.3536, -0.9239), (-0.07466, -0.1802, -0.9808), (-0.1379, -0.138, 0.9808), (-0.2706, -0.2706, 0.9239), (-0.3928, -0.3928, 0.8315), (-0.5, -0.5, 0.7071), (-0.5879, -0.5879, 0.5556), (-0.6533, -0.6533, 0.3827), (-0.6935, -0.6935, 0.1951), (-0.7071, -0.7071, 7.55e-08), (-0.6935, -0.6935, -0.1951), (-0.6533, -0.6533, -0.3827), (-0.5879, -0.5879, -0.5556), (-0.5, -0.5, -0.7071), (-0.3928, -0.3928, -0.8315), (-0.2706, -0.2706, -0.9239), (-0.1379, -0.138, -0.9808), (-3.01e-07, -4.505e-07, 1.0), (-0.1802, -0.07466, 0.9808), (-0.3536, -0.1464, 0.9239), (-0.5133, -0.2126, 0.8315), (-0.6533, -0.2706, 0.7071), (-0.7682, -0.3182, 0.5556), (-0.8536, -0.3536, 0.3827), (-0.9061, -0.3753, 0.1951), (-0.9239, -0.3827, 7.55e-08), (-0.9061, -0.3753, -0.1951), (-0.8536, -0.3536, -0.3827), (-0.7682, -0.3182, -0.5556), (-0.6533, -0.2706, -0.7071), (-0.5133, -0.2126, -0.8315), (-0.3536, -0.1464, -0.9239), (-0.1802, -0.07466, -0.9808), (-0.1951, -2.409e-07, 0.9808), (-0.3827, -1.738e-07, 0.9239), (-0.5556, -6.951e-08, 0.8315), (-0.7071, -8.441e-08, 0.7071), (-0.8315, 9.441e-08, 0.5556), (-0.9239, 3.48e-08, 0.3827), (-0.9808, -5.461e-08, 0.1951), (-1.0, 6.46e-08, 7.55e-08), (-0.9808, -5.461e-08, -0.1951), (-0.9239, 6.46e-08, -0.3827), (-0.8315, 9.441e-08, -0.5556), (-0.7071, -8.441e-08, -0.7071), (-0.5556, -6.951e-08, -0.8315), (-0.3827, -9.931e-08, -0.9239), (-0.1951, -2.632e-07, -0.9808), (-0.1802, 0.07466, 0.9808), (-0.3536, 0.1464, 0.9239), (-0.5133, 0.2126, 0.8315), (-0.6533, 0.2706, 0.7071), (-0.7682, 0.3182, 0.5556), (-0.8536, 0.3536, 0.3827), (-0.9061, 0.3753, 0.1951), (-0.9239, 0.3827, 7.55e-08), (-0.9061, 0.3753, -0.1951), (-0.8536, 0.3536, -0.3827), (-0.7682, 0.3182, -0.5556), (-0.6533, 0.2706, -0.7071), (-0.5133, 0.2126, -0.8315), (-0.3536, 0.1464, -0.9239), (-0.1802, 0.07466, -0.9808), (-0.1379, 0.1379, 0.9808), (-0.2706, 0.2706, 0.9239), (-0.3928, 0.3928, 0.8315), (-0.5, 0.5, 0.7071), (-0.5879, 0.5879, 0.5556), (-0.6533, 0.6533, 0.3827), (-0.6935, 0.6935, 0.1951), (-0.7071, 0.7071, 7.55e-08), (-0.6935, 0.6935, -0.1951), (-0.6533, 0.6533, -0.3827), (-0.5879, 0.5879, -0.5556), (-0.5, 0.5, -0.7071), (-0.3928, 0.3928, -0.8315), (-0.2706, 0.2706, -0.9239), (-0.1379, 0.1379, -0.9808), (-0.07466, 0.1802, 0.9808), (-0.1464, 0.3536, 0.9239), (-0.2126, 0.5133, 0.8315), (-0.2706, 0.6533, 0.7071), (-0.3182, 0.7682, 0.5556), (-0.3536, 0.8536, 0.3827), (-0.3753, 0.9061, 0.1951), (-0.3827, 0.9239, 7.55e-08), (-0.3753, 0.9061, -0.1951), (-0.3536, 0.8536, -0.3827), (-0.3182, 0.7682, -0.5556), (-0.2706, 0.6533, -0.7071), (-0.2126, 0.5133, -0.8315), (-0.1464, 0.3536, -0.9239), (-0.07466, 0.1802, -0.9808), (1.545e-07, 0.3827, 0.9239), (3.184e-07, 0.7071, 0.7071), (3.929e-07, 0.9808, 0.1951), (3.929e-07, 0.9808, -0.1951), (3.184e-07, 0.7071, -0.7071), (0.0, -3.258e-07, -1.0)], [], [(236, 0, 10, 11), (5, 239, 18, 19), (1, 236, 11, 12), (6, 5, 19, 20), (237, 1, 12, 13), (240, 6, 20, 21), (2, 237, 13, 14), (7, 240, 21, 22), (3, 2, 14, 15), (8, 7, 22, 23), (238, 3, 15, 16), (9, 8, 23, 24), (4, 238, 16, 17), (0, 160, 10), (241, 9, 24), (239, 4, 17, 18), (10, 160, 25), (241, 24, 39), (18, 17, 32, 33), (11, 10, 25, 26), (19, 18, 33, 34), (12, 11, 26, 27), (20, 19, 34, 35), (13, 12, 27, 28), (21, 20, 35, 36), (14, 13, 28, 29), (22, 21, 36, 37), (15, 14, 29, 30), (23, 22, 37, 38), (16, 15, 30, 31), (24, 23, 38, 39), (17, 16, 31, 32), (29, 28, 43, 44), (37, 36, 51, 52), (30, 29, 44, 45), (38, 37, 52, 53), (31, 30, 45, 46), (39, 38, 53, 54), (32, 31, 46, 47), (25, 160, 40), (241, 39, 54), (33, 32, 47, 48), (26, 25, 40, 41), (34, 33, 48, 49), (27, 26, 41, 42), (35, 34, 49, 50), (28, 27, 42, 43), (36, 35, 50, 51), (48, 47, 62, 63), (41, 40, 55, 56), (49, 48, 63, 64), (42, 41, 56, 57), (50, 49, 64, 65), (43, 42, 57, 58), (51, 50, 65, 66), (44, 43, 58, 59), (52, 51, 66, 67), (45, 44, 59, 60), (53, 52, 67, 68), (46, 45, 60, 61), (54, 53, 68, 69), (47, 46, 61, 62), (40, 160, 55), (241, 54, 69), (67, 66, 81, 82), (60, 59, 74, 75), (68, 67, 82, 83), (61, 60, 75, 76), (69, 68, 83, 84), (62, 61, 76, 77), (55, 160, 70), (241, 69, 84), (63, 62, 77, 78), (56, 55, 70, 71), (64, 63, 78, 79), (57, 56, 71, 72), (65, 64, 79, 80), (58, 57, 72, 73), (66, 65, 80, 81), (59, 58, 73, 74), (71, 70, 85, 86), (79, 78, 93, 94), (72, 71, 86, 87), (80, 79, 94, 95), (73, 72, 87, 88), (81, 80, 95, 96), (74, 73, 88, 89), (82, 81, 96, 97), (75, 74, 89, 90), (83, 82, 97, 98), (76, 75, 90, 91), (84, 83, 98, 99), (77, 76, 91, 92), (70, 160, 85), (241, 84, 99), (78, 77, 92, 93), (90, 89, 104, 105), (98, 97, 112, 113), (91, 90, 105, 106), (99, 98, 113, 114), (92, 91, 106, 107), (85, 160, 100), (241, 99, 114), (93, 92, 107, 108), (86, 85, 100, 101), (94, 93, 108, 109), (87, 86, 101, 102), (95, 94, 109, 110), (88, 87, 102, 103), (96, 95, 110, 111), (89, 88, 103, 104), (97, 96, 111, 112), (109, 108, 123, 124), (102, 101, 116, 117), (110, 109, 124, 125), (103, 102, 117, 118), (111, 110, 125, 126), (104, 103, 118, 119), (112, 111, 126, 127), (105, 104, 119, 120), (113, 112, 127, 128), (106, 105, 120, 121), (114, 113, 128, 129), (107, 106, 121, 122), (100, 160, 115), (241, 114, 129), (108, 107, 122, 123), (101, 100, 115, 116), (128, 127, 142, 143), (121, 120, 135, 136), (129, 128, 143, 144), (122, 121, 136, 137), (115, 160, 130), (241, 129, 144), (123, 122, 137, 138), (116, 115, 130, 131), (124, 123, 138, 139), (117, 116, 131, 132), (125, 124, 139, 140), (118, 117, 132, 133), (126, 125, 140, 141), (119, 118, 133, 134), (127, 126, 141, 142), (120, 119, 134, 135), (140, 139, 154, 155), (133, 132, 147, 148), (141, 140, 155, 156), (134, 133, 148, 149), (142, 141, 156, 157), (135, 134, 149, 150), (143, 142, 157, 158), (136, 135, 150, 151), (144, 143, 158, 159), (137, 136, 151, 152), (130, 160, 145), (241, 144, 159), (138, 137, 152, 153), (131, 130, 145, 146), (139, 138, 153, 154), (132, 131, 146, 147), (159, 158, 174, 175), (152, 151, 167, 168), (145, 160, 161), (241, 159, 175), (153, 152, 168, 169), (146, 145, 161, 162), (154, 153, 169, 170), (147, 146, 162, 163), (155, 154, 170, 171), (148, 147, 163, 164), (156, 155, 171, 172), (149, 148, 164, 165), (157, 156, 172, 173), (150, 149, 165, 166), (158, 157, 173, 174), (151, 150, 166, 167), (164, 163, 178, 179), (172, 171, 186, 187), (165, 164, 179, 180), (173, 172, 187, 188), (166, 165, 180, 181), (174, 173, 188, 189), (167, 166, 181, 182), (175, 174, 189, 190), (168, 167, 182, 183), (161, 160, 176), (241, 175, 190), (169, 168, 183, 184), (162, 161, 176, 177), (170, 169, 184, 185), (163, 162, 177, 178), (171, 170, 185, 186), (183, 182, 197, 198), (176, 160, 191), (241, 190, 205), (184, 183, 198, 199), (177, 176, 191, 192), (185, 184, 199, 200), (178, 177, 192, 193), (186, 185, 200, 201), (179, 178, 193, 194), (187, 186, 201, 202), (180, 179, 194, 195), (188, 187, 202, 203), (181, 180, 195, 196), (189, 188, 203, 204), (182, 181, 196, 197), (190, 189, 204, 205), (202, 201, 216, 217), (195, 194, 209, 210), (203, 202, 217, 218), (196, 195, 210, 211), (204, 203, 218, 219), (197, 196, 211, 212), (205, 204, 219, 220), (198, 197, 212, 213), (191, 160, 206), (241, 205, 220), (199, 198, 213, 214), (192, 191, 206, 207), (200, 199, 214, 215), (193, 192, 207, 208), (201, 200, 215, 216), (194, 193, 208, 209), (206, 160, 221), (241, 220, 235), (214, 213, 228, 229), (207, 206, 221, 222), (215, 214, 229, 230), (208, 207, 222, 223), (216, 215, 230, 231), (209, 208, 223, 224), (217, 216, 231, 232), (210, 209, 224, 225), (218, 217, 232, 233), (211, 210, 225, 226), (219, 218, 233, 234), (212, 211, 226, 227), (220, 219, 234, 235), (213, 212, 227, 228), (225, 224, 237, 2), (233, 232, 240, 7), (226, 225, 2, 3), (234, 233, 7, 8), (227, 226, 3, 238), (235, 234, 8, 9), (228, 227, 238, 4), (221, 160, 0), (241, 235, 9), (229, 228, 4, 239), (222, 221, 0, 236), (230, 229, 239, 5), (223, 222, 236, 1), (231, 230, 5, 6), (224, 223, 1, 237), (232, 231, 6, 240)])
me_sphere_002.use_remesh_preserve_volume = False
me_sphere_002.use_remesh_preserve_attributes = False
me_sphere_002.use_mirror_vertex_groups = False
me_sphere_002.update()
me_cylinder = bpy.data.meshes.new('Cylinder')
me_cylinder.from_pydata([(9.87e-09, 1.518, -0.7259), (2.875e-08, 0.3727, 1.658), (0.2961, 1.489, -0.7259), (0.07272, 0.3656, 1.658), (0.5808, 1.402, -0.7259), (0.1426, 0.3444, 1.658), (0.8432, 1.262, -0.7259), (0.2071, 0.3099, 1.658), (1.073, 1.073, -0.7259), (0.2636, 0.2636, 1.658), (1.262, 0.8432, -0.7259), (0.3099, 0.2071, 1.658), (1.402, 0.5808, -0.7259), (0.3444, 0.1426, 1.658), (1.489, 0.2961, -0.7259), (0.3656, 0.07272, 1.658), (1.518, 1.146e-07, -0.7259), (0.3727, 2.777e-08, 1.658), (1.489, -0.2961, -0.7259), (0.3656, -0.07272, 1.658), (1.402, -0.5808, -0.7259), (0.3444, -0.1426, 1.658), (1.262, -0.8432, -0.7259), (0.3099, -0.2071, 1.658), (1.073, -1.073, -0.7259), (0.2636, -0.2636, 1.658), (0.8432, -1.262, -0.7259), (0.2071, -0.3099, 1.658), (0.5808, -1.402, -0.7259), (0.1426, -0.3444, 1.658), (0.2961, -1.489, -0.7259), (0.07272, -0.3656, 1.658), (-4.847e-07, -1.518, -0.7259), (-9.27e-08, -0.3727, 1.658), (-0.2961, -1.489, -0.7259), (-0.07272, -0.3656, 1.658), (-0.5808, -1.402, -0.7259), (-0.1426, -0.3444, 1.658), (-0.8432, -1.262, -0.7259), (-0.2071, -0.3099, 1.658), (-1.073, -1.073, -0.7259), (-0.2636, -0.2636, 1.658), (-1.262, -0.8432, -0.7259), (-0.3099, -0.2071, 1.658), (-1.402, -0.5808, -0.7259), (-0.3444, -0.1426, 1.658), (-1.489, -0.2961, -0.7259), (-0.3656, -0.07272, 1.658), (-1.518, 1.465e-06, -0.7259), (-0.3727, 3.599e-07, 1.658), (-1.489, 0.2961, -0.7259), (-0.3656, 0.07272, 1.658), (-1.402, 0.5808, -0.7259), (-0.3444, 0.1426, 1.658), (-1.262, 0.8432, -0.7259), (-0.3099, 0.2071, 1.658), (-1.073, 1.073, -0.7259), (-0.2636, 0.2636, 1.658), (-0.8432, 1.262, -0.7259), (-0.2071, 0.3099, 1.658), (-0.5808, 1.402, -0.7259), (-0.1426, 0.3444, 1.658), (-0.2961, 1.489, -0.7259), (-0.07272, 0.3656, 1.658), (0.0, 1.0, -0.3333), (0.0, 0.7101, 0.3333), (0.1385, 0.6964, 0.3333), (0.1951, 0.9808, -0.3333), (0.2717, 0.656, 0.3333), (0.3827, 0.9239, -0.3333), (0.3945, 0.5904, 0.3333), (0.5556, 0.8315, -0.3333), (0.5021, 0.5021, 0.3333), (0.7071, 0.7071, -0.3333), (0.5904, 0.3945, 0.3333), (0.8315, 0.5556, -0.3333), (0.656, 0.2717, 0.3333), (0.9239, 0.3827, -0.3333), (0.6964, 0.1385, 0.3333), (0.9808, 0.1951, -0.3333), (0.7101, 5.361e-08, 0.3333), (1.0, 7.55e-08, -0.3333), (0.6964, -0.1385, 0.3333), (0.9808, -0.1951, -0.3333), (0.656, -0.2717, 0.3333), (0.9239, -0.3827, -0.3333), (0.5904, -0.3945, 0.3333), (0.8315, -0.5556, -0.3333), (0.5021, -0.5021, 0.3333), (0.7071, -0.7071, -0.3333), (0.3945, -0.5904, 0.3333), (0.5556, -0.8315, -0.3333), (0.2717, -0.656, 0.3333), (0.3827, -0.9239, -0.3333), (0.1385, -0.6964, 0.3333), (0.1951, -0.9808, -0.3333), (-2.314e-07, -0.7101, 0.3333), (-3.258e-07, -1.0, -0.3333), (-0.1385, -0.6964, 0.3333), (-0.1951, -0.9808, -0.3333), (-0.2717, -0.656, 0.3333), (-0.3827, -0.9239, -0.3333), (-0.3945, -0.5904, 0.3333), (-0.5556, -0.8315, -0.3333), (-0.5021, -0.5021, 0.3333), (-0.7071, -0.7071, -0.3333), (-0.5904, -0.3945, 0.3333), (-0.8315, -0.5556, -0.3333), (-0.656, -0.2717, 0.3333), (-0.9239, -0.3827, -0.3333), (-0.6964, -0.1385, 0.3333), (-0.9808, -0.1951, -0.3333), (-0.7101, 6.857e-07, 0.3333), (-1.0, 9.656e-07, -0.3333), (-0.6964, 0.1385, 0.3333), (-0.9808, 0.1951, -0.3333), (-0.656, 0.2717, 0.3333), (-0.9239, 0.3827, -0.3333), (-0.5904, 0.3945, 0.3333), (-0.8315, 0.5556, -0.3333), (-0.5021, 0.5021, 0.3333), (-0.7071, 0.7071, -0.3333), (-0.3945, 0.5904, 0.3333), (-0.5556, 0.8315, -0.3333), (-0.2717, 0.656, 0.3333), (-0.3827, 0.9239, -0.3333), (-0.1385, 0.6964, 0.3333), (-0.1951, 0.9808, -0.3333), (5.34e-09, 0.5665, 0.7408), (1.367e-08, 0.4872, 1.088), (0.09505, 0.4779, 1.088), (0.1105, 0.5556, 0.7408), (0.1865, 0.4501, 1.088), (0.2168, 0.5234, 0.7408), (0.2707, 0.4051, 1.088), (0.3147, 0.471, 0.7408), (0.3445, 0.3445, 1.088), (0.4006, 0.4006, 0.7408), (0.4051, 0.2707, 1.088), (0.471, 0.3147, 0.7408), (0.4501, 0.1865, 1.088), (0.5234, 0.2168, 0.7408), (0.4779, 0.09505, 1.088), (0.5556, 0.1105, 0.7408), (0.4872, 3.661e-08, 1.088), (0.5665, 4.27e-08, 0.7408), (0.4779, -0.09505, 1.088), (0.5556, -0.1105, 0.7408), (0.4501, -0.1865, 1.088), (0.5234, -0.2168, 0.7408), (0.4051, -0.2707, 1.088), (0.471, -0.3147, 0.7408), (0.3445, -0.3445, 1.088), (0.4006, -0.4006, 0.7408), (0.2707, -0.4051, 1.088), (0.3147, -0.471, 0.7408), (0.1865, -0.4501, 1.088), (0.2168, -0.5234, 0.7408), (0.09505, -0.4779, 1.088), (0.1105, -0.5556, 0.7408), (-1.451e-07, -0.4872, 1.088), (-1.793e-07, -0.5665, 0.7408), (-0.09505, -0.4779, 1.088), (-0.1105, -0.5556, 0.7408), (-0.1865, -0.4501, 1.088), (-0.2168, -0.5234, 0.7408), (-0.2707, -0.4051, 1.088), (-0.3147, -0.471, 0.7408), (-0.3445, -0.3445, 1.088), (-0.4006, -0.4006, 0.7408), (-0.4051, -0.2707, 1.088), (-0.471, -0.3147, 0.7408), (-0.4501, -0.1865, 1.088), (-0.5234, -0.2168, 0.7408), (-0.4779, -0.09505, 1.088), (-0.5556, -0.1105, 0.7408), (-0.4872, 4.705e-07, 1.088), (-0.5665, 5.47e-07, 0.7408), (-0.4779, 0.09506, 1.088), (-0.5556, 0.1105, 0.7408), (-0.4501, 0.1865, 1.088), (-0.5234, 0.2168, 0.7408), (-0.4051, 0.2707, 1.088), (-0.471, 0.3147, 0.7408), (-0.3445, 0.3445, 1.088), (-0.4006, 0.4006, 0.7408), (-0.2707, 0.4051, 1.088), (-0.3147, 0.471, 0.7408), (-0.1865, 0.4501, 1.088), (-0.2168, 0.5234, 0.7408), (-0.09505, 0.4779, 1.088), (-0.1105, 0.5556, 0.7408)], [], [(129, 1, 3, 130), (130, 3, 5, 132), (132, 5, 7, 134), (134, 7, 9, 136), (136, 9, 11, 138), (138, 11, 13, 140), (140, 13, 15, 142), (142, 15, 17, 144), (144, 17, 19, 146), (146, 19, 21, 148), (148, 21, 23, 150), (150, 23, 25, 152), (152, 25, 27, 154), (154, 27, 29, 156), (156, 29, 31, 158), (158, 31, 33, 160), (160, 33, 35, 162), (162, 35, 37, 164), (164, 37, 39, 166), (166, 39, 41, 168), (168, 41, 43, 170), (170, 43, 45, 172), (172, 45, 47, 174), (174, 47, 49, 176), (176, 49, 51, 178), (178, 51, 53, 180), (180, 53, 55, 182), (182, 55, 57, 184), (184, 57, 59, 186), (186, 59, 61, 188), (3, 1, 63, 61, 59, 57, 55, 53, 51, 49, 47, 45, 43, 41, 39, 37, 35, 33, 31, 29, 27, 25, 23, 21, 19, 17, 15, 13, 11, 9, 7, 5), (188, 61, 63, 190), (190, 63, 1, 129), (0, 2, 4, 6, 8, 10, 12, 14, 16, 18, 20, 22, 24, 26, 28, 30, 32, 34, 36, 38, 40, 42, 44, 46, 48, 50, 52, 54, 56, 58, 60, 62), (62, 127, 64, 0), (127, 126, 65, 64), (60, 125, 127, 62), (125, 124, 126, 127), (58, 123, 125, 60), (123, 122, 124, 125), (56, 121, 123, 58), (121, 120, 122, 123), (54, 119, 121, 56), (119, 118, 120, 121), (52, 117, 119, 54), (117, 116, 118, 119), (50, 115, 117, 52), (115, 114, 116, 117), (48, 113, 115, 50), (113, 112, 114, 115), (46, 111, 113, 48), (111, 110, 112, 113), (44, 109, 111, 46), (109, 108, 110, 111), (42, 107, 109, 44), (107, 106, 108, 109), (40, 105, 107, 42), (105, 104, 106, 107), (38, 103, 105, 40), (103, 102, 104, 105), (36, 101, 103, 38), (101, 100, 102, 103), (34, 99, 101, 36), (99, 98, 100, 101), (32, 97, 99, 34), (97, 96, 98, 99), (30, 95, 97, 32), (95, 94, 96, 97), (28, 93, 95, 30), (93, 92, 94, 95), (26, 91, 93, 28), (91, 90, 92, 93), (24, 89, 91, 26), (89, 88, 90, 91), (22, 87, 89, 24), (87, 86, 88, 89), (20, 85, 87, 22), (85, 84, 86, 87), (18, 83, 85, 20), (83, 82, 84, 85), (16, 81, 83, 18), (81, 80, 82, 83), (14, 79, 81, 16), (79, 78, 80, 81), (12, 77, 79, 14), (77, 76, 78, 79), (10, 75, 77, 12), (75, 74, 76, 77), (8, 73, 75, 10), (73, 72, 74, 75), (6, 71, 73, 8), (71, 70, 72, 73), (4, 69, 71, 6), (69, 68, 70, 71), (2, 67, 69, 4), (67, 66, 68, 69), (0, 64, 67, 2), (64, 65, 66, 67), (126, 191, 128, 65), (191, 190, 129, 128), (124, 189, 191, 126), (189, 188, 190, 191), (122, 187, 189, 124), (187, 186, 188, 189), (120, 185, 187, 122), (185, 184, 186, 187), (118, 183, 185, 120), (183, 182, 184, 185), (116, 181, 183, 118), (181, 180, 182, 183), (114, 179, 181, 116), (179, 178, 180, 181), (112, 177, 179, 114), (177, 176, 178, 179), (110, 175, 177, 112), (175, 174, 176, 177), (108, 173, 175, 110), (173, 172, 174, 175), (106, 171, 173, 108), (171, 170, 172, 173), (104, 169, 171, 106), (169, 168, 170, 171), (102, 167, 169, 104), (167, 166, 168, 169), (100, 165, 167, 102), (165, 164, 166, 167), (98, 163, 165, 100), (163, 162, 164, 165), (96, 161, 163, 98), (161, 160, 162, 163), (94, 159, 161, 96), (159, 158, 160, 161), (92, 157, 159, 94), (157, 156, 158, 159), (90, 155, 157, 92), (155, 154, 156, 157), (88, 153, 155, 90), (153, 152, 154, 155), (86, 151, 153, 88), (151, 150, 152, 153), (84, 149, 151, 86), (149, 148, 150, 151), (82, 147, 149, 84), (147, 146, 148, 149), (80, 145, 147, 82), (145, 144, 146, 147), (78, 143, 145, 80), (143, 142, 144, 145), (76, 141, 143, 78), (141, 140, 142, 143), (74, 139, 141, 76), (139, 138, 140, 141), (72, 137, 139, 74), (137, 136, 138, 139), (70, 135, 137, 72), (135, 134, 136, 137), (68, 133, 135, 70), (133, 132, 134, 135), (66, 131, 133, 68), (131, 130, 132, 133), (65, 128, 131, 66), (128, 129, 130, 131)])
me_cylinder.use_remesh_preserve_volume = False
me_cylinder.use_remesh_preserve_attributes = False
me_cylinder.use_mirror_vertex_groups = False
me_cylinder.update()

# ---- objects
ob_cylinder_001 = bpy.data.objects.new('Cylinder.001', me_cylinder_001)
ob_sphere_001 = bpy.data.objects.new('Sphere.001', me_sphere_003)
ob_sphere = bpy.data.objects.new('Sphere', me_sphere_002)
ob_cylinder = bpy.data.objects.new('Cylinder', me_cylinder)
ob_lamp = bpy.data.objects.new('Lamp', light_lamp)
ob_camera = bpy.data.objects.new('Camera', cam_camera)

# ---- transforms, parenting, visibility, modifiers, constraints
ob_cylinder_001.location = (-2.651, 0.0, 0.0)
ob_cylinder_001.rotation_euler = (-0.0, 1.571, 0.0)
ob_cylinder_001.scale = (0.5405, 0.5405, 0.5405)
ob_cylinder_001.lineart.crease_threshold = 0.0
ob_sphere_001.location = (-3.43, 0.0, 0.0)
ob_sphere_001.scale = (0.3545, 0.931, 0.923)
ob_sphere_001.lineart.crease_threshold = 0.0
ob_sphere.location = (-1.155, 0.0, 0.0)
ob_sphere.scale = (1.193, 1.698, 1.663)
ob_sphere.lineart.crease_threshold = 0.0
ob_cylinder.location = (-3.997, 0.0, 0.0)
ob_cylinder.rotation_euler = (-0.0, -1.571, 0.0)
ob_cylinder.scale = (0.4634, 0.4634, 0.4634)
ob_cylinder.lineart.crease_threshold = 0.0
ob_lamp.location = (4.076, 1.005, 5.904)
ob_lamp.rotation_euler = (0.6503, 0.05522, 1.866)
ob_lamp.lock_rotations_4d = False
ob_lamp.empty_display_type = 'ARROWS'
ob_lamp.color = (0.0, 0.0, 0.0, 0.0)
ob_lamp.lineart.crease_threshold = 0.0
ob_camera.location = (7.481, -6.508, 5.344)
ob_camera.rotation_euler = (1.109, 0.0, 0.8149)
ob_camera.lock_rotations_4d = False
ob_camera.empty_display_type = 'ARROWS'
ob_camera.color = (0.0, 0.0, 0.0, 0.0)
ob_camera.display_type = 'WIRE'
ob_camera.lineart.crease_threshold = 0.0

# ---- collection membership
col_collection_1.objects.link(ob_cylinder_001)
col_collection_1.objects.link(ob_sphere_001)
col_collection_1.objects.link(ob_sphere)
col_collection_1.objects.link(ob_cylinder)
col_collection_1.objects.link(ob_lamp)
col_collection_1.objects.link(ob_camera)

# ---- scene / render settings (as saved in the file)
scene.camera = ob_camera
scene.frame_start = 1; scene.frame_end = 250; scene.frame_set(1)
scene.render.engine = 'BLENDER_EEVEE_NEXT'
scene.render.resolution_percentage = 50
scene.render.dither_intensity = 0.0
scene.cycles.use_denoising = False
scene.cycles.samples = 128
scene.cycles.sampling_pattern = 'TABULATED_SOBOL'
scene.cycles.light_sampling_threshold = 0.0
scene.cycles.use_adaptive_sampling = False
scene.cycles.use_light_tree = False
scene.cycles.blur_glossy = 0.0
scene.cycles.sample_clamp_indirect = 0.0
scene.view_settings.view_transform = 'Standard'
bpy.context.view_layer.update()
